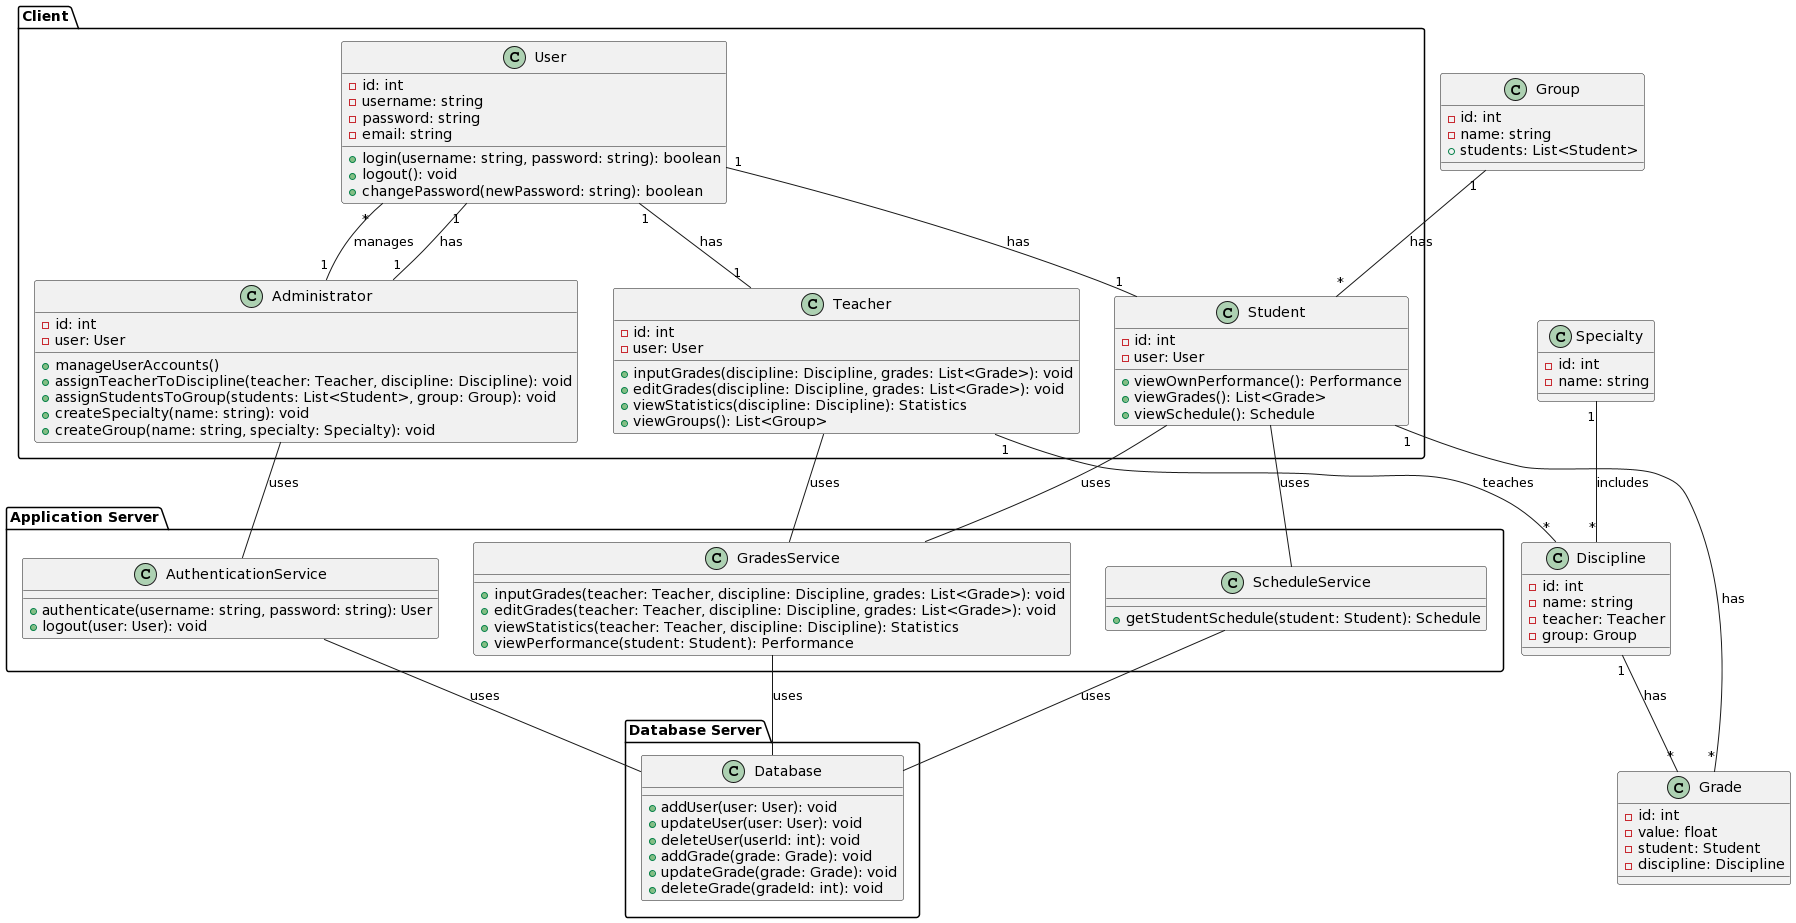

The diagram above was rendered by PlantUML. Its source (embedded in the PNG):
@startuml
package "Client" {
  class User {
    - id: int
    - username: string
    - password: string
    - email: string
    + login(username: string, password: string): boolean
    + logout(): void
    + changePassword(newPassword: string): boolean
  }

  class Administrator {
    - id: int
    - user: User
    + manageUserAccounts()
    + assignTeacherToDiscipline(teacher: Teacher, discipline: Discipline): void
    + assignStudentsToGroup(students: List<Student>, group: Group): void
    + createSpecialty(name: string): void
    + createGroup(name: string, specialty: Specialty): void
  }

  class Teacher {
    - id: int
    - user: User
    + inputGrades(discipline: Discipline, grades: List<Grade>): void
    + editGrades(discipline: Discipline, grades: List<Grade>): void
    + viewStatistics(discipline: Discipline): Statistics
    + viewGroups(): List<Group>
  }

  class Student {
    - id: int
    - user: User
    + viewOwnPerformance(): Performance
    + viewGrades(): List<Grade>
    + viewSchedule(): Schedule
  }
}

package "Application Server" {
  class AuthenticationService {
    + authenticate(username: string, password: string): User
    + logout(user: User): void
  }

  class GradesService {
    + inputGrades(teacher: Teacher, discipline: Discipline, grades: List<Grade>): void
    + editGrades(teacher: Teacher, discipline: Discipline, grades: List<Grade>): void
    + viewStatistics(teacher: Teacher, discipline: Discipline): Statistics
    + viewPerformance(student: Student): Performance
  }

  class ScheduleService {
    + getStudentSchedule(student: Student): Schedule
  }
}

package "Database Server" {
  class Database {
    + addUser(user: User): void
    + updateUser(user: User): void
    + deleteUser(userId: int): void
    + addGrade(grade: Grade): void
    + updateGrade(grade: Grade): void
    + deleteGrade(gradeId: int): void
  }
}

class Specialty {
  - id: int
  - name: string
}

class Group {
  - id: int
  - name: string
  + students: List<Student>
}

class Discipline {
  - id: int
  - name: string
  - teacher: Teacher
  - group: Group
}

class Grade {
  - id: int
  - value: float
  - student: Student
  - discipline: Discipline
}

User "1" -- "1" Administrator : has
User "1" -- "1" Teacher : has
User "1" -- "1" Student : has

Administrator -- AuthenticationService : uses
Teacher -- GradesService : uses
Student -- GradesService : uses
Student -- ScheduleService : uses

Administrator "1" -- "*" User : manages
Teacher "1" -- "*" Discipline : teaches
Student "1" -- "*" Grade : has

Group "1" -- "*" Student : has
Specialty "1" -- "*" Discipline : includes
Discipline "1" -- "*" Grade : has

AuthenticationService -- Database : uses
GradesService -- Database : uses
ScheduleService -- Database : uses
@enduml